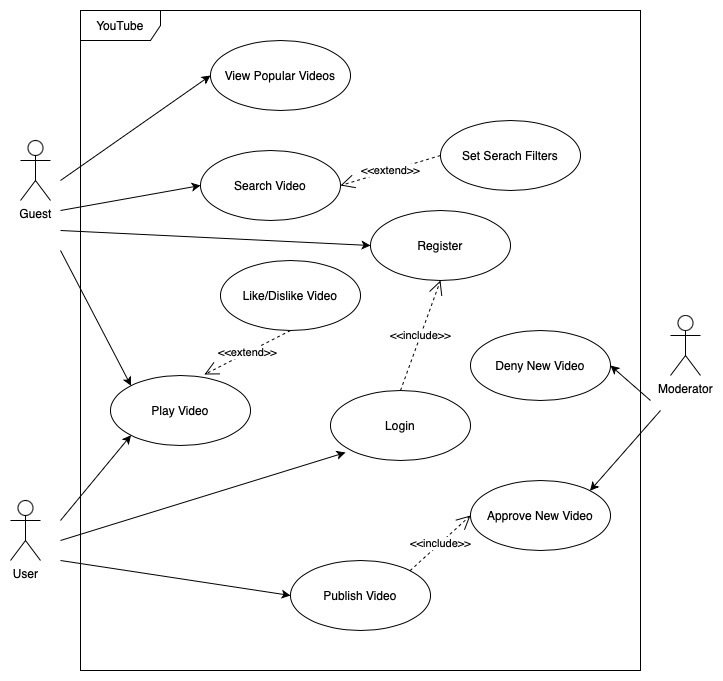

The diagram above was exported from draw.io. Its source (the exported page's mxGraphModel, read from the mxfile embedded in the PNG):
<mxGraphModel dx="954" dy="675" grid="1" gridSize="10" guides="1" tooltips="1" connect="1" arrows="1" fold="1" page="1" pageScale="1" pageWidth="827" pageHeight="1169" math="0" shadow="0">
  <root>
    <mxCell id="0" />
    <mxCell id="1" parent="0" />
    <mxCell id="w2alraYmH5xoED8N3jX8-1" value="Guest" style="shape=umlActor;verticalLabelPosition=bottom;verticalAlign=top;html=1;" parent="1" vertex="1">
      <mxGeometry x="120" y="140" width="30" height="60" as="geometry" />
    </mxCell>
    <mxCell id="w2alraYmH5xoED8N3jX8-2" value="Moderator" style="shape=umlActor;verticalLabelPosition=bottom;verticalAlign=top;html=1;" parent="1" vertex="1">
      <mxGeometry x="770" y="315" width="30" height="60" as="geometry" />
    </mxCell>
    <mxCell id="w2alraYmH5xoED8N3jX8-3" value="User" style="shape=umlActor;verticalLabelPosition=bottom;verticalAlign=top;html=1;" parent="1" vertex="1">
      <mxGeometry x="110" y="500" width="30" height="60" as="geometry" />
    </mxCell>
    <mxCell id="w2alraYmH5xoED8N3jX8-4" value="View Popular Videos" style="ellipse;whiteSpace=wrap;html=1;" parent="1" vertex="1">
      <mxGeometry x="310" y="40" width="140" height="70" as="geometry" />
    </mxCell>
    <mxCell id="w2alraYmH5xoED8N3jX8-5" value="Register" style="ellipse;whiteSpace=wrap;html=1;" parent="1" vertex="1">
      <mxGeometry x="470" y="210" width="140" height="70" as="geometry" />
    </mxCell>
    <mxCell id="w2alraYmH5xoED8N3jX8-6" value="Login" style="ellipse;whiteSpace=wrap;html=1;" parent="1" vertex="1">
      <mxGeometry x="430" y="390" width="140" height="70" as="geometry" />
    </mxCell>
    <mxCell id="w2alraYmH5xoED8N3jX8-7" value="" style="endArrow=classic;html=1;rounded=0;entryX=0;entryY=0.5;entryDx=0;entryDy=0;" parent="1" target="w2alraYmH5xoED8N3jX8-4" edge="1">
      <mxGeometry width="50" height="50" relative="1" as="geometry">
        <mxPoint x="160" y="180" as="sourcePoint" />
        <mxPoint x="530" y="190" as="targetPoint" />
      </mxGeometry>
    </mxCell>
    <mxCell id="w2alraYmH5xoED8N3jX8-8" value="Search Video" style="ellipse;whiteSpace=wrap;html=1;" parent="1" vertex="1">
      <mxGeometry x="300" y="150" width="140" height="70" as="geometry" />
    </mxCell>
    <mxCell id="w2alraYmH5xoED8N3jX8-9" value="" style="endArrow=classic;html=1;rounded=0;entryX=0;entryY=0.5;entryDx=0;entryDy=0;" parent="1" target="w2alraYmH5xoED8N3jX8-8" edge="1">
      <mxGeometry width="50" height="50" relative="1" as="geometry">
        <mxPoint x="160" y="210" as="sourcePoint" />
        <mxPoint x="240" y="190" as="targetPoint" />
      </mxGeometry>
    </mxCell>
    <mxCell id="w2alraYmH5xoED8N3jX8-10" value="" style="endArrow=classic;html=1;rounded=0;entryX=0;entryY=0.5;entryDx=0;entryDy=0;" parent="1" target="w2alraYmH5xoED8N3jX8-5" edge="1">
      <mxGeometry width="50" height="50" relative="1" as="geometry">
        <mxPoint x="160" y="230" as="sourcePoint" />
        <mxPoint x="300" y="265" as="targetPoint" />
      </mxGeometry>
    </mxCell>
    <mxCell id="w2alraYmH5xoED8N3jX8-11" value="&amp;lt;&amp;lt;include&amp;gt;&amp;gt;" style="endArrow=open;endSize=12;dashed=1;html=1;rounded=0;exitX=0.5;exitY=0;exitDx=0;exitDy=0;entryX=0.5;entryY=1;entryDx=0;entryDy=0;" parent="1" source="w2alraYmH5xoED8N3jX8-6" target="w2alraYmH5xoED8N3jX8-5" edge="1">
      <mxGeometry width="160" relative="1" as="geometry">
        <mxPoint x="390" y="420" as="sourcePoint" />
        <mxPoint x="550" y="420" as="targetPoint" />
      </mxGeometry>
    </mxCell>
    <mxCell id="w2alraYmH5xoED8N3jX8-12" value="" style="endArrow=classic;html=1;rounded=0;entryX=0.107;entryY=0.886;entryDx=0;entryDy=0;entryPerimeter=0;" parent="1" target="w2alraYmH5xoED8N3jX8-6" edge="1">
      <mxGeometry width="50" height="50" relative="1" as="geometry">
        <mxPoint x="160" y="540" as="sourcePoint" />
        <mxPoint x="320" y="365" as="targetPoint" />
      </mxGeometry>
    </mxCell>
    <mxCell id="w2alraYmH5xoED8N3jX8-13" value="Publish Video" style="ellipse;whiteSpace=wrap;html=1;" parent="1" vertex="1">
      <mxGeometry x="390" y="560" width="140" height="70" as="geometry" />
    </mxCell>
    <mxCell id="w2alraYmH5xoED8N3jX8-14" value="" style="endArrow=classic;html=1;rounded=0;entryX=0;entryY=0.5;entryDx=0;entryDy=0;" parent="1" target="w2alraYmH5xoED8N3jX8-13" edge="1">
      <mxGeometry width="50" height="50" relative="1" as="geometry">
        <mxPoint x="160" y="560" as="sourcePoint" />
        <mxPoint x="420" y="495" as="targetPoint" />
      </mxGeometry>
    </mxCell>
    <mxCell id="w2alraYmH5xoED8N3jX8-15" value="Approve New Video" style="ellipse;whiteSpace=wrap;html=1;" parent="1" vertex="1">
      <mxGeometry x="570" y="480" width="140" height="70" as="geometry" />
    </mxCell>
    <mxCell id="w2alraYmH5xoED8N3jX8-16" value="Deny New Video" style="ellipse;whiteSpace=wrap;html=1;" parent="1" vertex="1">
      <mxGeometry x="570" y="330" width="140" height="70" as="geometry" />
    </mxCell>
    <mxCell id="w2alraYmH5xoED8N3jX8-18" value="" style="endArrow=classic;html=1;rounded=0;entryX=1;entryY=0;entryDx=0;entryDy=0;" parent="1" target="w2alraYmH5xoED8N3jX8-15" edge="1">
      <mxGeometry width="50" height="50" relative="1" as="geometry">
        <mxPoint x="760" y="410" as="sourcePoint" />
        <mxPoint x="420" y="485" as="targetPoint" />
      </mxGeometry>
    </mxCell>
    <mxCell id="w2alraYmH5xoED8N3jX8-19" value="&amp;lt;&amp;lt;include&amp;gt;&amp;gt;" style="endArrow=open;endSize=12;dashed=1;html=1;rounded=0;exitX=1;exitY=0;exitDx=0;exitDy=0;entryX=0;entryY=0.5;entryDx=0;entryDy=0;" parent="1" source="w2alraYmH5xoED8N3jX8-13" target="w2alraYmH5xoED8N3jX8-15" edge="1">
      <mxGeometry width="160" relative="1" as="geometry">
        <mxPoint x="490" y="450" as="sourcePoint" />
        <mxPoint x="390" y="400" as="targetPoint" />
      </mxGeometry>
    </mxCell>
    <mxCell id="w2alraYmH5xoED8N3jX8-20" value="Set Serach Filters" style="ellipse;whiteSpace=wrap;html=1;" parent="1" vertex="1">
      <mxGeometry x="540" y="120" width="140" height="70" as="geometry" />
    </mxCell>
    <mxCell id="w2alraYmH5xoED8N3jX8-21" value="&amp;lt;&amp;lt;extend&amp;gt;&amp;gt;" style="endArrow=open;endSize=12;dashed=1;html=1;rounded=0;exitX=0;exitY=0.5;exitDx=0;exitDy=0;entryX=1;entryY=0.5;entryDx=0;entryDy=0;" parent="1" source="w2alraYmH5xoED8N3jX8-20" target="w2alraYmH5xoED8N3jX8-8" edge="1">
      <mxGeometry width="160" relative="1" as="geometry">
        <mxPoint x="490" y="450" as="sourcePoint" />
        <mxPoint x="390" y="400" as="targetPoint" />
      </mxGeometry>
    </mxCell>
    <mxCell id="w2alraYmH5xoED8N3jX8-22" value="" style="endArrow=classic;html=1;rounded=0;entryX=1;entryY=0.5;entryDx=0;entryDy=0;" parent="1" target="w2alraYmH5xoED8N3jX8-16" edge="1">
      <mxGeometry width="50" height="50" relative="1" as="geometry">
        <mxPoint x="750" y="400" as="sourcePoint" />
        <mxPoint x="739" y="535" as="targetPoint" />
      </mxGeometry>
    </mxCell>
    <mxCell id="w2alraYmH5xoED8N3jX8-23" value="Like/Dislike Video" style="ellipse;whiteSpace=wrap;html=1;" parent="1" vertex="1">
      <mxGeometry x="320" y="260" width="140" height="70" as="geometry" />
    </mxCell>
    <mxCell id="w2alraYmH5xoED8N3jX8-24" value="Play Video" style="ellipse;whiteSpace=wrap;html=1;" parent="1" vertex="1">
      <mxGeometry x="210" y="375" width="140" height="70" as="geometry" />
    </mxCell>
    <mxCell id="w2alraYmH5xoED8N3jX8-25" value="" style="endArrow=classic;html=1;rounded=0;entryX=0;entryY=1;entryDx=0;entryDy=0;" parent="1" target="w2alraYmH5xoED8N3jX8-24" edge="1">
      <mxGeometry width="50" height="50" relative="1" as="geometry">
        <mxPoint x="160" y="520" as="sourcePoint" />
        <mxPoint x="424" y="435" as="targetPoint" />
      </mxGeometry>
    </mxCell>
    <mxCell id="w2alraYmH5xoED8N3jX8-26" value="" style="endArrow=classic;html=1;rounded=0;entryX=0;entryY=0;entryDx=0;entryDy=0;" parent="1" target="w2alraYmH5xoED8N3jX8-24" edge="1">
      <mxGeometry width="50" height="50" relative="1" as="geometry">
        <mxPoint x="160" y="250" as="sourcePoint" />
        <mxPoint x="354" y="400" as="targetPoint" />
      </mxGeometry>
    </mxCell>
    <mxCell id="w2alraYmH5xoED8N3jX8-28" value="&amp;lt;&amp;lt;extend&amp;gt;&amp;gt;" style="endArrow=open;endSize=12;dashed=1;html=1;rounded=0;exitX=0.5;exitY=1;exitDx=0;exitDy=0;entryX=0.671;entryY=-0.014;entryDx=0;entryDy=0;entryPerimeter=0;" parent="1" source="w2alraYmH5xoED8N3jX8-23" target="w2alraYmH5xoED8N3jX8-24" edge="1">
      <mxGeometry width="160" relative="1" as="geometry">
        <mxPoint x="550" y="165" as="sourcePoint" />
        <mxPoint x="450" y="195" as="targetPoint" />
      </mxGeometry>
    </mxCell>
    <mxCell id="w2alraYmH5xoED8N3jX8-29" value="YouTube" style="shape=umlFrame;whiteSpace=wrap;html=1;pointerEvents=0;width=80;height=30;" parent="1" vertex="1">
      <mxGeometry x="180" y="10" width="560" height="660" as="geometry" />
    </mxCell>
  </root>
</mxGraphModel>